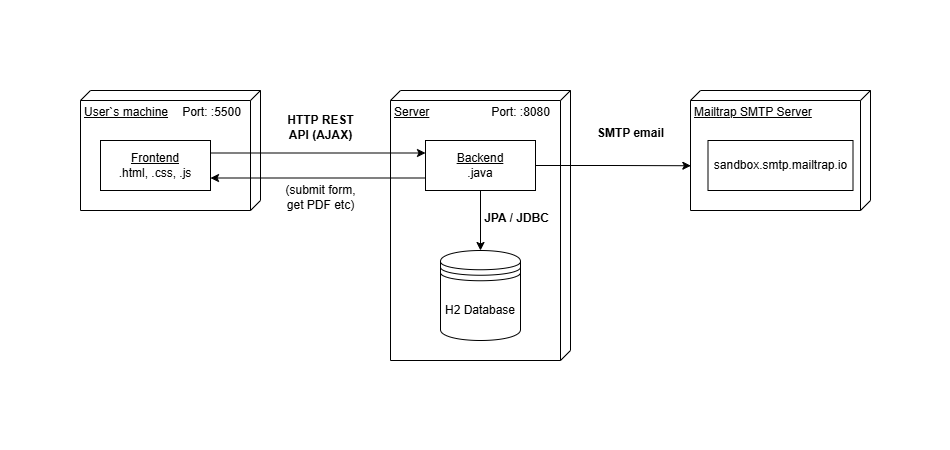

The diagram above was exported from draw.io. Its source (the exported page's mxGraphModel, read from the mxfile embedded in the PNG):
<mxGraphModel dx="1188" dy="654" grid="1" gridSize="10" guides="1" tooltips="1" connect="1" arrows="1" fold="1" page="1" pageScale="1" pageWidth="827" pageHeight="1169" math="0" shadow="0">
  <root>
    <mxCell id="0" />
    <mxCell id="1" parent="0" />
    <mxCell id="tpTa6Z4M70HBzTcff6Op-7" value="Server" style="verticalAlign=top;align=left;spacingTop=8;spacingLeft=2;spacingRight=12;shape=cube;size=10;direction=south;fontStyle=4;html=1;whiteSpace=wrap;" vertex="1" parent="1">
      <mxGeometry x="400" y="240" width="180" height="270" as="geometry" />
    </mxCell>
    <mxCell id="tpTa6Z4M70HBzTcff6Op-1" value="H2 Database" style="shape=datastore;whiteSpace=wrap;html=1;" vertex="1" parent="1">
      <mxGeometry x="450" y="400" width="80" height="90" as="geometry" />
    </mxCell>
    <mxCell id="tpTa6Z4M70HBzTcff6Op-4" value="User`s machine" style="verticalAlign=top;align=left;spacingTop=8;spacingLeft=2;spacingRight=12;shape=cube;size=10;direction=south;fontStyle=4;html=1;whiteSpace=wrap;" vertex="1" parent="1">
      <mxGeometry x="90" y="240" width="180" height="120" as="geometry" />
    </mxCell>
    <mxCell id="tpTa6Z4M70HBzTcff6Op-17" style="edgeStyle=orthogonalEdgeStyle;rounded=0;orthogonalLoop=1;jettySize=auto;html=1;exitX=1;exitY=0.25;exitDx=0;exitDy=0;entryX=0;entryY=0.25;entryDx=0;entryDy=0;" edge="1" parent="1" source="tpTa6Z4M70HBzTcff6Op-5" target="tpTa6Z4M70HBzTcff6Op-15">
      <mxGeometry relative="1" as="geometry" />
    </mxCell>
    <mxCell id="tpTa6Z4M70HBzTcff6Op-5" value="&lt;span style=&quot;text-align: left;&quot;&gt;&lt;u&gt;Frontend&lt;/u&gt;&lt;/span&gt;&lt;div&gt;&lt;span style=&quot;text-wrap-mode: nowrap;&quot;&gt;.html, .css, .js&lt;/span&gt;&lt;span style=&quot;text-align: left;&quot;&gt;&lt;u&gt;&lt;/u&gt;&lt;/span&gt;&lt;/div&gt;" style="html=1;whiteSpace=wrap;" vertex="1" parent="1">
      <mxGeometry x="110" y="290" width="110" height="50" as="geometry" />
    </mxCell>
    <mxCell id="tpTa6Z4M70HBzTcff6Op-6" value="Mailtrap SMTP Server" style="verticalAlign=top;align=left;spacingTop=8;spacingLeft=2;spacingRight=12;shape=cube;size=10;direction=south;fontStyle=4;html=1;whiteSpace=wrap;" vertex="1" parent="1">
      <mxGeometry x="700" y="240" width="180" height="120" as="geometry" />
    </mxCell>
    <mxCell id="tpTa6Z4M70HBzTcff6Op-9" value="HTTP REST&lt;div&gt;API (AJAX)&lt;/div&gt;" style="text;align=center;fontStyle=1;verticalAlign=middle;spacingLeft=3;spacingRight=3;strokeColor=none;rotatable=0;points=[[0,0.5],[1,0.5]];portConstraint=eastwest;html=1;" vertex="1" parent="1">
      <mxGeometry x="290" y="264" width="80" height="26" as="geometry" />
    </mxCell>
    <mxCell id="tpTa6Z4M70HBzTcff6Op-11" value="JPA / JDBC" style="text;align=center;fontStyle=1;verticalAlign=middle;spacingLeft=3;spacingRight=3;strokeColor=none;rotatable=0;points=[[0,0.5],[1,0.5]];portConstraint=eastwest;html=1;" vertex="1" parent="1">
      <mxGeometry x="486" y="355" width="80" height="26" as="geometry" />
    </mxCell>
    <mxCell id="tpTa6Z4M70HBzTcff6Op-13" value="SMTP email" style="text;align=center;fontStyle=1;verticalAlign=middle;spacingLeft=3;spacingRight=3;strokeColor=none;rotatable=0;points=[[0,0.5],[1,0.5]];portConstraint=eastwest;html=1;" vertex="1" parent="1">
      <mxGeometry x="600" y="270" width="80" height="26" as="geometry" />
    </mxCell>
    <mxCell id="tpTa6Z4M70HBzTcff6Op-16" style="edgeStyle=orthogonalEdgeStyle;rounded=0;orthogonalLoop=1;jettySize=auto;html=1;exitX=0.5;exitY=1;exitDx=0;exitDy=0;entryX=0.5;entryY=0;entryDx=0;entryDy=0;" edge="1" parent="1" source="tpTa6Z4M70HBzTcff6Op-15" target="tpTa6Z4M70HBzTcff6Op-1">
      <mxGeometry relative="1" as="geometry" />
    </mxCell>
    <mxCell id="tpTa6Z4M70HBzTcff6Op-18" style="edgeStyle=orthogonalEdgeStyle;rounded=0;orthogonalLoop=1;jettySize=auto;html=1;exitX=0;exitY=0.75;exitDx=0;exitDy=0;entryX=1;entryY=0.75;entryDx=0;entryDy=0;" edge="1" parent="1" source="tpTa6Z4M70HBzTcff6Op-15" target="tpTa6Z4M70HBzTcff6Op-5">
      <mxGeometry relative="1" as="geometry" />
    </mxCell>
    <mxCell id="tpTa6Z4M70HBzTcff6Op-15" value="&lt;span style=&quot;text-align: left;&quot;&gt;&lt;u&gt;Backend&lt;/u&gt;&lt;/span&gt;&lt;div&gt;&lt;span style=&quot;text-align: left;&quot;&gt;.java&lt;/span&gt;&lt;/div&gt;" style="html=1;whiteSpace=wrap;" vertex="1" parent="1">
      <mxGeometry x="435" y="290" width="110" height="50" as="geometry" />
    </mxCell>
    <mxCell id="tpTa6Z4M70HBzTcff6Op-19" style="edgeStyle=orthogonalEdgeStyle;rounded=0;orthogonalLoop=1;jettySize=auto;html=1;exitX=1;exitY=0.5;exitDx=0;exitDy=0;entryX=0.627;entryY=0.998;entryDx=0;entryDy=0;entryPerimeter=0;" edge="1" parent="1" source="tpTa6Z4M70HBzTcff6Op-15" target="tpTa6Z4M70HBzTcff6Op-6">
      <mxGeometry relative="1" as="geometry" />
    </mxCell>
    <mxCell id="tpTa6Z4M70HBzTcff6Op-20" value="sandbox.smtp.mailtrap.io" style="html=1;whiteSpace=wrap;" vertex="1" parent="1">
      <mxGeometry x="717.5" y="290" width="145" height="50" as="geometry" />
    </mxCell>
    <mxCell id="tpTa6Z4M70HBzTcff6Op-21" value="&lt;span style=&quot;font-weight: normal;&quot;&gt;Port:&amp;nbsp;:5500&lt;/span&gt;" style="text;align=center;fontStyle=1;verticalAlign=middle;spacingLeft=3;spacingRight=3;strokeColor=none;rotatable=0;points=[[0,0.5],[1,0.5]];portConstraint=eastwest;html=1;" vertex="1" parent="1">
      <mxGeometry x="181" y="249" width="80" height="26" as="geometry" />
    </mxCell>
    <mxCell id="tpTa6Z4M70HBzTcff6Op-22" value="&lt;span style=&quot;font-weight: normal;&quot;&gt;Port:&amp;nbsp;:8080&lt;/span&gt;" style="text;align=center;fontStyle=1;verticalAlign=middle;spacingLeft=3;spacingRight=3;strokeColor=none;rotatable=0;points=[[0,0.5],[1,0.5]];portConstraint=eastwest;html=1;" vertex="1" parent="1">
      <mxGeometry x="490" y="249" width="80" height="26" as="geometry" />
    </mxCell>
    <mxCell id="tpTa6Z4M70HBzTcff6Op-23" value="&lt;span style=&quot;font-weight: normal;&quot;&gt;(submit form,&lt;/span&gt;&lt;div&gt;&lt;span style=&quot;font-weight: normal;&quot;&gt;get PDF etc)&lt;/span&gt;&lt;/div&gt;" style="text;align=center;fontStyle=1;verticalAlign=middle;spacingLeft=3;spacingRight=3;strokeColor=none;rotatable=0;points=[[0,0.5],[1,0.5]];portConstraint=eastwest;html=1;" vertex="1" parent="1">
      <mxGeometry x="290" y="334" width="80" height="26" as="geometry" />
    </mxCell>
    <mxCell id="tpTa6Z4M70HBzTcff6Op-25" value="" style="rounded=0;whiteSpace=wrap;html=1;fillColor=none;strokeColor=none;" vertex="1" parent="1">
      <mxGeometry x="10" y="150" width="950" height="450" as="geometry" />
    </mxCell>
  </root>
</mxGraphModel>